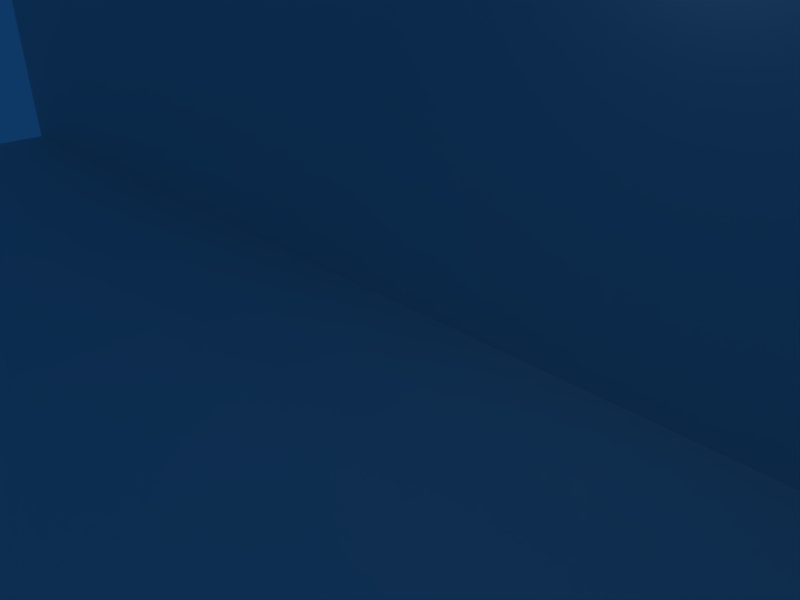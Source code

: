# Source: window.blend  (saved by Blender 2.49.2; exported with 4.5.12 LTS)
import bpy
from mathutils import Matrix  # noqa: F401  (used for matrix-valued properties, if any)

bpy.ops.wm.read_factory_settings(use_empty=True)
scene = bpy.context.scene
scene.name = 'Scene'

# ---- collections
col_collection_1 = bpy.data.collections.new('Collection 1'); scene.collection.children.link(col_collection_1)

# ---- world
world_world = bpy.data.worlds.new('World'); scene.world = world_world
world_world.color = (0.05656, 0.2208, 0.4)
world_world.use_sun_shadow = False
world_world.sun_shadow_jitter_overblur = 0.0
world_world.cycles.sampling_method = 'MANUAL'
world_world.cycles.sample_map_resolution = 256

# ---- cameras
cam_camera = bpy.data.cameras.new('Camera')
cam_camera.passepartout_alpha = 0.2
cam_camera.clip_end = 100.0
cam_camera.lens = 35.0
cam_camera.ortho_scale = 7.314
cam_camera.show_passepartout = False
cam_camera.show_safe_areas = True
cam_camera.dof.focus_distance = 0.0
cam_camera.dof.aperture_fstop = 128.0

# ---- lights
light_spot = bpy.data.lights.new('Spot', 'POINT')
light_spot.transmission_factor = 0.0
light_spot.cutoff_distance = 30.0
light_spot.energy = 100.0
light_spot.shadow_buffer_clip_start = 1.001
light_spot.shadow_soft_size = 1.0
light_spot.shadow_maximum_resolution = 0.006
light_spot.use_absolute_resolution = True
light_spot.cycles.use_multiple_importance_sampling = False

# ---- meshes
me_cube_004 = bpy.data.meshes.new('Cube.004')
me_cube_004.from_pydata([(1.0, 1.0, -1.0), (1.0, -1.0, -1.0), (-1.0, -1.0, -1.0), (-1.0, 1.0, -1.0), (1.0, 1.0, 1.0), (1.0, -1.0, 1.0), (-1.0, -1.0, 1.0), (-1.0, 1.0, 1.0)], [], [(0, 1, 2, 3), (4, 7, 6, 5), (0, 4, 5, 1), (1, 5, 6, 2), (2, 6, 7, 3), (4, 0, 3, 7)])
_uv = me_cube_004.uv_layers.new(name='UVTex')
_uv.uv.foreach_set('vector', [0.212, 0.9324, 0.212, -0.06756, -0.788, -0.06756, -0.788, 0.9324, 0.212, 0.9324, -0.788, 0.9324, -0.788, -0.06756, 0.212, -0.06756, 0.9324, 0.5, 0.9324, 1.5, -0.06756, 1.5, -0.06756, 0.5, 0.212, 0.5, 0.212, 1.5, -0.788, 1.5, -0.788, 0.5, 0.9324, 0.5, 0.9324, 1.5, 1.932, 1.5, 1.932, 0.5, 0.212, 0.5, 0.212, -0.5, -0.788, -0.5, -0.788, 0.5])
me_cube_004.use_remesh_preserve_volume = False
me_cube_004.use_remesh_preserve_attributes = False
me_cube_004.use_mirror_vertex_groups = False
me_cube_004.update()
me_cube_003 = bpy.data.meshes.new('Cube.003')
me_cube_003.from_pydata([(1.0, 1.0, -1.0), (1.0, -1.0, -1.0), (-1.0, -1.0, -1.0), (-1.0, 1.0, -1.0), (1.0, 1.0, 1.0), (1.0, -1.0, 1.0), (-1.0, -1.0, 1.0), (-1.0, 1.0, 1.0)], [], [(0, 1, 2, 3), (4, 7, 6, 5), (0, 4, 5, 1), (1, 5, 6, 2), (2, 6, 7, 3), (4, 0, 3, 7)])
_uv = me_cube_003.uv_layers.new(name='UVTex')
_uv.uv.foreach_set('vector', [0.212, 0.9324, 0.212, -0.06756, -0.788, -0.06756, -0.788, 0.9324, 0.212, 0.9324, -0.788, 0.9324, -0.788, -0.06756, 0.212, -0.06756, 0.9324, 0.5, 0.9324, 1.5, -0.06756, 1.5, -0.06756, 0.5, 0.212, 0.5, 0.212, 1.5, -0.788, 1.5, -0.788, 0.5, 0.9324, 0.5, 0.9324, 1.5, 1.932, 1.5, 1.932, 0.5, 0.212, 0.5, 0.212, -0.5, -0.788, -0.5, -0.788, 0.5])
me_cube_003.use_remesh_preserve_volume = False
me_cube_003.use_remesh_preserve_attributes = False
me_cube_003.use_mirror_vertex_groups = False
me_cube_003.update()
me_cube_002 = bpy.data.meshes.new('Cube.002')
me_cube_002.from_pydata([(1.0, 1.0, -1.0), (1.0, -1.0, -1.0), (-1.0, -1.0, -1.0), (-1.0, 1.0, -1.0), (1.0, 1.0, 1.0), (1.0, -1.0, 1.0), (-1.0, -1.0, 1.0), (-1.0, 1.0, 1.0)], [], [(0, 1, 2, 3), (4, 7, 6, 5), (0, 4, 5, 1), (1, 5, 6, 2), (2, 6, 7, 3), (4, 0, 3, 7)])
_uv = me_cube_002.uv_layers.new(name='UVTex')
_uv.uv.foreach_set('vector', [0.212, 0.9324, 0.212, -0.06756, -0.788, -0.06756, -0.788, 0.9324, 0.212, 0.9324, -0.788, 0.9324, -0.788, -0.06756, 0.212, -0.06756, 0.9324, 0.5, 0.9324, 1.5, -0.06756, 1.5, -0.06756, 0.5, 0.212, 0.5, 0.212, 1.5, -0.788, 1.5, -0.788, 0.5, 0.9324, 0.5, 0.9324, 1.5, 1.932, 1.5, 1.932, 0.5, 0.212, 0.5, 0.212, -0.5, -0.788, -0.5, -0.788, 0.5])
me_cube_002.use_remesh_preserve_volume = False
me_cube_002.use_remesh_preserve_attributes = False
me_cube_002.use_mirror_vertex_groups = False
me_cube_002.update()
me_cube_001 = bpy.data.meshes.new('Cube.001')
me_cube_001.from_pydata([(1.0, 1.0, -1.0), (1.0, -1.0, -1.0), (-1.0, -1.0, -1.0), (-1.0, 1.0, -1.0), (1.0, 1.0, 1.0), (1.0, -1.0, 1.0), (-1.0, -1.0, 1.0), (-1.0, 1.0, 1.0)], [], [(0, 1, 2, 3), (4, 7, 6, 5), (0, 4, 5, 1), (1, 5, 6, 2), (2, 6, 7, 3), (4, 0, 3, 7)])
_uv = me_cube_001.uv_layers.new(name='UVTex')
_uv.uv.foreach_set('vector', [0.212, 0.9324, 0.212, -0.06756, -0.788, -0.06756, -0.788, 0.9324, 0.212, 0.9324, -0.788, 0.9324, -0.788, -0.06756, 0.212, -0.06756, 0.9324, 0.5, 0.9324, 1.5, -0.06756, 1.5, -0.06756, 0.5, 0.212, 0.5, 0.212, 1.5, -0.788, 1.5, -0.788, 0.5, 0.9324, 0.5, 0.9324, 1.5, 1.932, 1.5, 1.932, 0.5, 0.212, 0.5, 0.212, -0.5, -0.788, -0.5, -0.788, 0.5])
me_cube_001.use_remesh_preserve_volume = False
me_cube_001.use_remesh_preserve_attributes = False
me_cube_001.use_mirror_vertex_groups = False
me_cube_001.update()
me_plane_006 = bpy.data.meshes.new('Plane.006')
me_plane_006.from_pydata([(14.53, 14.53, 3.329), (-14.53, 14.53, 3.329), (14.53, 14.53, 0.0), (-14.53, 14.53, 0.0)], [], [(0, 1, 3, 2)])
_uv = me_plane_006.uv_layers.new(name='UVTex')
_uv.uv.foreach_set('vector', [3.024, 1.0, -2.024, 1.0, -2.024, 7.749e-07, 3.024, 0.0])
me_plane_006.use_remesh_preserve_volume = False
me_plane_006.use_remesh_preserve_attributes = False
me_plane_006.use_mirror_vertex_groups = False
me_plane_006.update()
me_plane_005 = bpy.data.meshes.new('Plane.005')
me_plane_005.from_pydata([(-14.53, 0.7263, 0.0), (14.53, 0.7263, 0.0), (-14.53, 14.53, 0.0), (14.53, 14.53, 0.0)], [], [(0, 1, 3, 2)])
_uv = me_plane_005.uv_layers.new(name='UVTex')
_uv.uv.foreach_set('vector', [-1.606, 0.6053, 2.606, 0.6053, 2.606, 2.606, -1.606, 2.606])
me_plane_005.use_remesh_preserve_volume = False
me_plane_005.use_remesh_preserve_attributes = False
me_plane_005.use_mirror_vertex_groups = False
me_plane_005.update()
me_plane_004 = bpy.data.meshes.new('Plane.004')
me_plane_004.from_pydata([(-7.835, 0.7263, 1.401), (-7.835, 0.7263, 4.377), (-10.46, 0.7263, 1.401), (-10.46, 0.7263, 4.377)], [], [(2, 0, 1, 3)])
_uv = me_plane_004.uv_layers.new(name='trans_alphach')
_uv.uv.foreach_set('vector', [0.0, 4.005e-08, 1.0, 0.0, 1.0, 1.0, 0.0, 1.0])
me_plane_004.use_remesh_preserve_volume = False
me_plane_004.use_remesh_preserve_attributes = False
me_plane_004.use_mirror_vertex_groups = False
me_plane_004.update()
me_plane_003 = bpy.data.meshes.new('Plane.003')
me_plane_003.from_pydata([(1.556, 0.7263, 1.401), (1.556, 0.7263, 4.377), (-1.686, 0.7263, 1.401), (-1.686, 0.7263, 4.377)], [], [(2, 0, 1, 3)])
_uv = me_plane_003.uv_layers.new(name='trans_alphach')
_uv.uv.foreach_set('vector', [0.0, 8.01e-08, 1.0, 0.0, 1.0, 1.0, 7.354e-08, 1.0])
me_plane_003.use_remesh_preserve_volume = False
me_plane_003.use_remesh_preserve_attributes = False
me_plane_003.use_mirror_vertex_groups = False
me_plane_003.update()
me_plane_002 = bpy.data.meshes.new('Plane.002')
me_plane_002.from_pydata([(10.46, 0.7263, 1.401), (10.46, 0.7263, 4.377), (7.198, 0.7263, 1.401), (7.198, 0.7263, 4.377)], [], [(2, 0, 1, 3)])
_uv = me_plane_002.uv_layers.new(name='trans_alphach')
_uv.uv.foreach_set('vector', [0.0, 8.01e-08, 1.0, 0.0, 1.0, 1.0, 1.462e-07, 1.0])
me_plane_002.use_remesh_preserve_volume = False
me_plane_002.use_remesh_preserve_attributes = False
me_plane_002.use_mirror_vertex_groups = False
me_plane_002.update()
me_plane_001 = bpy.data.meshes.new('Plane.001')
me_plane_001.from_pydata([(-14.53, 0.7263, 5.76), (14.53, 0.7263, 5.76), (-14.53, 0.7263, 0.0), (14.53, 0.7263, 0.0), (-14.53, 0.7263, 4.377), (14.53, 0.7263, 4.377), (-14.53, 0.7263, 1.401), (14.53, 0.7263, 1.401), (-10.46, 0.7263, 0.0), (-10.46, 0.7263, 5.76), (-10.46, 0.7263, 4.377), (-10.46, 0.7263, 1.401), (-7.835, 0.7263, 0.0), (-7.835, 0.7263, 5.76), (-7.835, 0.7263, 4.377), (-7.835, 0.7263, 1.401), (-1.686, 0.7263, 0.0), (-1.686, 0.7263, 5.76), (-1.686, 0.7263, 4.377), (-1.686, 0.7263, 1.401), (1.556, 0.7263, 0.0), (1.556, 0.7263, 5.76), (1.556, 0.7263, 4.377), (1.556, 0.7263, 1.401), (7.198, 0.7263, 0.0), (7.198, 0.7263, 5.76), (7.198, 0.7263, 4.377), (7.198, 0.7263, 1.401), (10.46, 0.7263, 0.0), (10.46, 0.7263, 5.76), (10.46, 0.7263, 4.377), (10.46, 0.7263, 1.401)], [], [(9, 0, 4, 10), (6, 11, 10, 4), (2, 8, 11, 6), (10, 14, 13, 9), (8, 12, 15, 11), (14, 18, 17, 13), (15, 19, 18, 14), (12, 16, 19, 15), (18, 22, 21, 17), (16, 20, 23, 19), (22, 26, 25, 21), (23, 27, 26, 22), (20, 24, 27, 23), (26, 30, 29, 25), (30, 5, 1, 29), (31, 7, 5, 30), (24, 28, 31, 27), (28, 3, 7, 31)])
_uv = me_plane_001.uv_layers.new(name='UVTex')
_uv.uv.foreach_set('vector', [-0.563, 1.12, -0.9764, 1.12, -0.9764, 0.8225, -0.563, 0.8225, -0.9764, 0.1814, -0.563, 0.1814, -0.563, 0.8225, -0.9764, 0.8225, -0.9764, -0.1202, -0.563, -0.1202, -0.563, 0.1814, -0.9764, 0.1814, -0.563, 0.8225, -0.2964, 0.8225, -0.2964, 1.12, -0.563, 1.12, -0.563, -0.1202, -0.2964, -0.1202, -0.2964, 0.1814, -0.563, 0.1814, -0.2964, 0.8225, 0.3286, 0.8225, 0.3286, 1.12, -0.2964, 1.12, -0.2964, 0.1814, 0.3286, 0.1814, 0.3286, 0.8225, -0.2964, 0.8225, -0.2964, -0.1202, 0.3286, -0.1202, 0.3286, 0.1814, -0.2964, 0.1814, 0.3286, 0.8225, 0.6582, 0.8225, 0.6582, 1.12, 0.3286, 1.12, 0.3286, -0.1202, 0.6582, -0.1202, 0.6582, 0.1814, 0.3286, 0.1814, 0.6582, 0.8225, 1.232, 0.8225, 1.232, 1.12, 0.6582, 1.12, 0.6582, 0.1814, 1.232, 0.1814, 1.232, 0.8225, 0.6582, 0.8225, 0.6582, -0.1202, 1.232, -0.1202, 1.232, 0.1814, 0.6582, 0.1814, 1.232, 0.8225, 1.563, 0.8225, 1.563, 1.12, 1.232, 1.12, 1.563, 0.8225, 1.976, 0.8225, 1.976, 1.12, 1.563, 1.12, 1.563, 0.1814, 1.976, 0.1814, 1.976, 0.8225, 1.563, 0.8225, 1.232, -0.1202, 1.563, -0.1202, 1.563, 0.1814, 1.232, 0.1814, 1.563, -0.1202, 1.976, -0.1202, 1.976, 0.1814, 1.563, 0.1814])
me_plane_001.use_remesh_preserve_volume = False
me_plane_001.use_remesh_preserve_attributes = False
me_plane_001.use_mirror_vertex_groups = False
me_plane_001.update()
me_plane = bpy.data.meshes.new('Plane')
me_plane.from_pydata([(14.53, -14.53, 0.0), (-14.53, -14.53, 0.0), (14.53, 0.7263, 0.0), (-14.53, 0.7263, 0.0), (14.53, -2.782, 0.0), (-14.53, -2.782, 0.0), (-1.743, -14.53, 0.0), (-1.743, -2.782, 0.0), (2.405, -14.53, 0.0), (2.405, -2.782, 0.0)], [], [(1, 6, 7, 5), (6, 8, 9, 7), (8, 0, 4, 9), (2, 3, 5, 4)])
_uv = me_plane.uv_layers.new(name='UVTex')
_uv.uv.foreach_set('vector', [-1.606, -1.606, 0.2472, -1.606, 0.2472, 0.09662, -1.606, 0.09662, 0.09744, -2.855, 1.056, -2.855, 1.056, 2.312, 0.09744, 2.312, 0.8488, -1.606, 2.606, -1.606, 2.606, 0.09662, 0.8488, 0.09662, 3.855, 3.855, -2.855, 3.855, -2.855, 2.312, 3.855, 2.312])
me_plane.use_remesh_preserve_volume = False
me_plane.use_remesh_preserve_attributes = False
me_plane.use_mirror_vertex_groups = False
me_plane.update()

# ---- objects
ob_cube_003 = bpy.data.objects.new('Cube.003', me_cube_004)
ob_cube_002 = bpy.data.objects.new('Cube.002', me_cube_003)
ob_cube_001 = bpy.data.objects.new('Cube.001', me_cube_002)
ob_cube = bpy.data.objects.new('Cube', me_cube_001)
ob_plane_006 = bpy.data.objects.new('Plane.006', me_plane_006)
ob_plane_005 = bpy.data.objects.new('Plane.005', me_plane_005)
ob_plane_004 = bpy.data.objects.new('Plane.004', me_plane_004)
ob_plane_003 = bpy.data.objects.new('Plane.003', me_plane_003)
ob_plane_002 = bpy.data.objects.new('Plane.002', me_plane_002)
ob_plane_001 = bpy.data.objects.new('Plane.001', me_plane_001)
ob_plane = bpy.data.objects.new('Plane', me_plane)
ob_lamp = bpy.data.objects.new('Lamp', light_spot)
ob_camera = bpy.data.objects.new('Camera', cam_camera)

# ---- transforms, parenting, visibility, modifiers, constraints
ob_cube_003.location = (-1.243, 8.971, 1.0)
ob_cube_003.lock_rotations_4d = False
ob_cube_003.empty_display_type = 'ARROWS'
ob_cube_003.lineart.crease_threshold = 0.0
ob_cube_002.location = (-10.37, 10.93, 1.0)
ob_cube_002.lock_rotations_4d = False
ob_cube_002.empty_display_type = 'ARROWS'
ob_cube_002.lineart.crease_threshold = 0.0
ob_cube_001.location = (8.482, 10.31, 1.0)
ob_cube_001.lock_rotations_4d = False
ob_cube_001.empty_display_type = 'ARROWS'
ob_cube_001.lineart.crease_threshold = 0.0
ob_cube.location = (-7.317, 6.173, 1.0)
ob_cube.lock_rotations_4d = False
ob_cube.empty_display_type = 'ARROWS'
ob_cube.lineart.crease_threshold = 0.0
ob_plane_006.location = (0.0, 0.0, 0.0)
ob_plane_006.lock_rotations_4d = False
ob_plane_006.empty_display_type = 'ARROWS'
ob_plane_006.lineart.crease_threshold = 0.0
ob_plane_005.location = (0.0, 0.0, 0.0)
ob_plane_005.lock_rotations_4d = False
ob_plane_005.empty_display_type = 'ARROWS'
ob_plane_005.lineart.crease_threshold = 0.0
ob_plane_004.location = (0.0, 0.0, 0.0)
ob_plane_004.lock_rotations_4d = False
ob_plane_004.empty_display_type = 'ARROWS'
ob_plane_004.lineart.crease_threshold = 0.0
ob_plane_003.location = (0.0, 0.0, 0.0)
ob_plane_003.lock_rotations_4d = False
ob_plane_003.empty_display_type = 'ARROWS'
ob_plane_003.lineart.crease_threshold = 0.0
ob_plane_002.location = (0.0, 0.0, 0.0)
ob_plane_002.lock_rotations_4d = False
ob_plane_002.empty_display_type = 'ARROWS'
ob_plane_002.lineart.crease_threshold = 0.0
ob_plane_001.location = (0.0, 0.0, 0.0)
ob_plane_001.lock_rotations_4d = False
ob_plane_001.empty_display_type = 'ARROWS'
ob_plane_001.lineart.crease_threshold = 0.0
ob_plane.location = (0.0, 0.0, 0.0)
ob_plane.lock_rotations_4d = False
ob_plane.empty_display_type = 'ARROWS'
ob_plane.lineart.crease_threshold = 0.0
ob_lamp.location = (4.076, 1.005, 5.904)
ob_lamp.rotation_euler = (0.6503, 0.05522, 1.866)
ob_lamp.lock_rotations_4d = False
ob_lamp.empty_display_type = 'ARROWS'
ob_lamp.color = (0.0, 0.0, 0.0, 0.0)
ob_lamp.lineart.crease_threshold = 0.0
ob_camera.location = (7.481, -6.508, 5.344)
ob_camera.rotation_euler = (1.109, 0.01082, 0.8149)
ob_camera.lock_rotations_4d = False
ob_camera.empty_display_type = 'ARROWS'
ob_camera.color = (0.0, 0.0, 0.0, 0.0)
ob_camera.display_type = 'WIRE'
ob_camera.lineart.crease_threshold = 0.0

# ---- collection membership
col_collection_1.objects.link(ob_cube_003)
col_collection_1.objects.link(ob_cube_002)
col_collection_1.objects.link(ob_cube_001)
col_collection_1.objects.link(ob_cube)
col_collection_1.objects.link(ob_plane_006)
col_collection_1.objects.link(ob_plane_005)
col_collection_1.objects.link(ob_plane_004)
col_collection_1.objects.link(ob_plane_003)
col_collection_1.objects.link(ob_plane_002)
col_collection_1.objects.link(ob_plane_001)
col_collection_1.objects.link(ob_plane)
col_collection_1.objects.link(ob_lamp)
col_collection_1.objects.link(ob_camera)

# ---- scene / render settings (as saved in the file)
scene.camera = ob_camera
scene.frame_start = 1; scene.frame_end = 250; scene.frame_set(1)
scene.render.engine = 'BLENDER_EEVEE_NEXT'
scene.render.image_settings.file_format = 'JPEG'
scene.render.image_settings.color_mode = 'RGB'
scene.render.image_settings.compression = 90
scene.render.resolution_x = 800
scene.render.resolution_y = 600
scene.render.pixel_aspect_x = 100.0
scene.render.pixel_aspect_y = 100.0
scene.render.fps = 25
scene.render.dither_intensity = 0.0
scene.render.use_compositing = False
scene.render.use_sequencer = False
scene.render.bake_margin = 2
scene.render.bake_bias = 0.0
scene.render.use_stamp_time = False
scene.render.use_stamp_date = False
scene.render.use_stamp_frame = False
scene.render.use_stamp_camera = False
scene.render.use_stamp_scene = False
scene.render.use_stamp_filename = False
scene.render.use_stamp_render_time = False
scene.render.stamp_font_size = 0
scene.cycles.use_denoising = False
scene.cycles.samples = 10
scene.cycles.sampling_pattern = 'TABULATED_SOBOL'
scene.cycles.light_sampling_threshold = 0.0
scene.cycles.use_adaptive_sampling = False
scene.cycles.use_light_tree = False
scene.cycles.blur_glossy = 0.0
scene.cycles.volume_bounces = 1
scene.cycles.pixel_filter_type = 'GAUSSIAN'
scene.cycles.sample_clamp_indirect = 0.0
scene.view_settings.view_transform = 'Raw'
bpy.context.view_layer.update()
